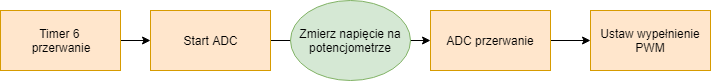

The diagram above was exported from draw.io. Its source (the exported page's mxGraphModel, read from the mxfile embedded in the PNG):
<mxGraphModel dx="1010" dy="582" grid="1" gridSize="10" guides="1" tooltips="1" connect="1" arrows="1" fold="1" page="1" pageScale="1" pageWidth="827" pageHeight="1169" math="0" shadow="0">
  <root>
    <mxCell id="0" />
    <mxCell id="1" parent="0" />
    <mxCell id="xIqdTIGtCy3Gq1lXTfIm-3" value="" style="edgeStyle=orthogonalEdgeStyle;rounded=0;orthogonalLoop=1;jettySize=auto;html=1;" edge="1" parent="1" source="xIqdTIGtCy3Gq1lXTfIm-1" target="xIqdTIGtCy3Gq1lXTfIm-2">
      <mxGeometry relative="1" as="geometry" />
    </mxCell>
    <mxCell id="xIqdTIGtCy3Gq1lXTfIm-1" value="Timer 6&amp;nbsp;&lt;br&gt;przerwanie&lt;br&gt;" style="rounded=0;whiteSpace=wrap;html=1;fillColor=#ffe6cc;strokeColor=#d79b00;" vertex="1" parent="1">
      <mxGeometry x="50" y="180" width="120" height="60" as="geometry" />
    </mxCell>
    <mxCell id="xIqdTIGtCy3Gq1lXTfIm-13" value="" style="edgeStyle=orthogonalEdgeStyle;rounded=0;orthogonalLoop=1;jettySize=auto;html=1;" edge="1" parent="1" source="xIqdTIGtCy3Gq1lXTfIm-2">
      <mxGeometry relative="1" as="geometry">
        <mxPoint x="480" y="210" as="targetPoint" />
      </mxGeometry>
    </mxCell>
    <mxCell id="xIqdTIGtCy3Gq1lXTfIm-2" value="Start ADC" style="rounded=0;whiteSpace=wrap;html=1;fillColor=#ffe6cc;strokeColor=#d79b00;" vertex="1" parent="1">
      <mxGeometry x="200" y="180" width="120" height="60" as="geometry" />
    </mxCell>
    <mxCell id="xIqdTIGtCy3Gq1lXTfIm-14" value="&lt;span&gt;Zmierz napięcie na potencjometrze&lt;/span&gt;" style="ellipse;whiteSpace=wrap;html=1;fillColor=#d5e8d4;strokeColor=#82b366;" vertex="1" parent="1">
      <mxGeometry x="340" y="170" width="120" height="80" as="geometry" />
    </mxCell>
    <mxCell id="xIqdTIGtCy3Gq1lXTfIm-17" value="" style="edgeStyle=orthogonalEdgeStyle;rounded=0;orthogonalLoop=1;jettySize=auto;html=1;" edge="1" parent="1" source="xIqdTIGtCy3Gq1lXTfIm-15" target="xIqdTIGtCy3Gq1lXTfIm-16">
      <mxGeometry relative="1" as="geometry" />
    </mxCell>
    <mxCell id="xIqdTIGtCy3Gq1lXTfIm-15" value="ADC przerwanie" style="rounded=0;whiteSpace=wrap;html=1;fillColor=#ffe6cc;strokeColor=#d79b00;" vertex="1" parent="1">
      <mxGeometry x="480" y="180" width="120" height="60" as="geometry" />
    </mxCell>
    <mxCell id="xIqdTIGtCy3Gq1lXTfIm-16" value="Ustaw wypełnienie PWM" style="rounded=0;whiteSpace=wrap;html=1;fillColor=#ffe6cc;strokeColor=#d79b00;" vertex="1" parent="1">
      <mxGeometry x="640" y="180" width="120" height="60" as="geometry" />
    </mxCell>
  </root>
</mxGraphModel>